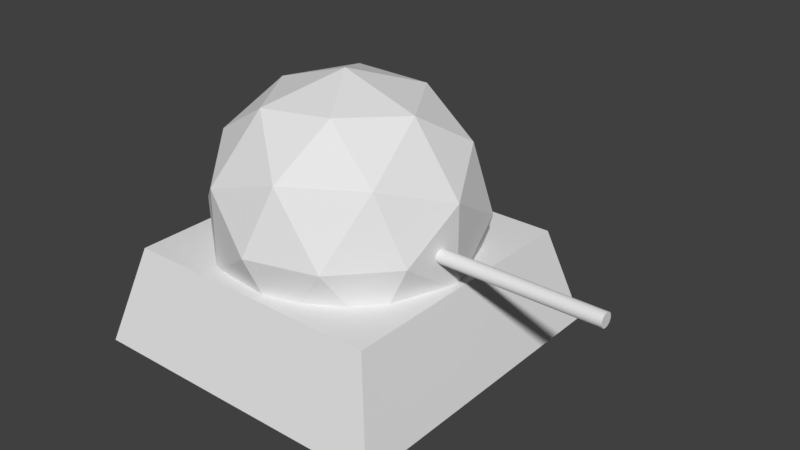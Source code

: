 # Source: turret.blend  (saved by Blender 2.78.0; exported with 4.5.12 LTS)
import bpy
from mathutils import Matrix  # noqa: F401  (used for matrix-valued properties, if any)

bpy.ops.wm.read_factory_settings(use_empty=True)
scene = bpy.context.scene
scene.name = 'Scene'

# ---- collections
col_collection_1 = bpy.data.collections.new('Collection 1'); scene.collection.children.link(col_collection_1)

# ---- materials (node trees are filled in below, after node groups)
mat_material = bpy.data.materials.new('Material')
mat_material.alpha_threshold = 0.0
mat_material.use_transparent_shadow = False
mat_material.roughness = 0.5
mat_material.line_color = (0.0, 0.0, 0.0, 1.0)

# ---- material node trees

# ---- world
world_world = bpy.data.worlds.new('World'); scene.world = world_world
world_world.color = (0.05088, 0.05088, 0.05088)
world_world.use_sun_shadow = False
world_world.sun_shadow_jitter_overblur = 0.0
world_world.cycles.sampling_method = 'MANUAL'

# ---- meshes
me_icosphere = bpy.data.meshes.new('Icosphere')
me_icosphere.from_pydata([(0.0, -3.576e-06, -1.0), (0.7236, -0.5257, -0.4472), (-0.2764, -0.8507, -0.4472), (-0.8944, -1.599e-06, -0.4472), (-0.2764, 0.8506, -0.4472), (0.7236, 0.5257, -0.4472), (0.2764, -0.8506, 0.4472), (-0.7236, -0.5257, 0.4472), (-0.7236, 0.5257, 0.4472), (0.2764, 0.8507, 0.4472), (0.8944, 1.599e-06, 0.4472), (0.0, 3.576e-06, 1.0), (-0.1625, -0.5, -0.8507), (0.4253, -0.309, -0.8507), (0.2629, -0.809, -0.5257), (0.8506, -1.88e-06, -0.5257), (0.4253, 0.309, -0.8507), (-0.5257, -3.042e-06, -0.8507), (-0.6882, -0.5, -0.5257), (-0.1625, 0.5, -0.8507), (-0.6882, 0.5, -0.5257), (0.2629, 0.809, -0.5257), (0.9511, -0.309, 1.105e-06), (0.9511, 0.309, -1.105e-06), (0.0, -1.0, 3.576e-06), (0.5878, -0.809, 2.893e-06), (-0.9511, -0.309, 1.105e-06), (-0.5878, -0.809, 2.893e-06), (-0.5878, 0.809, -2.893e-06), (-0.9511, 0.309, -1.105e-06), (0.5878, 0.809, -2.893e-06), (0.0, 1.0, -3.576e-06), (0.6882, -0.5, 0.5257), (-0.2629, -0.809, 0.5257), (-0.8506, 1.88e-06, 0.5257), (-0.2629, 0.809, 0.5257), (0.6882, 0.5, 0.5257), (0.1625, -0.5, 0.8507), (0.5257, 3.042e-06, 0.8507), (-0.4253, -0.309, 0.8507), (-0.4253, 0.309, 0.8507), (0.1625, 0.5, 0.8507), (2.128, -0.006404, 0.1006), (0.8643, -0.006404, 0.1006), (2.128, -0.01647, 0.1016), (0.8643, -0.01647, 0.1016), (2.128, -0.02615, 0.1046), (0.8643, -0.02615, 0.1046), (2.128, -0.03507, 0.1093), (0.8643, -0.03507, 0.1093), (2.128, -0.04288, 0.1157), (0.8643, -0.04288, 0.1157), (2.128, -0.0493, 0.1236), (0.8643, -0.0493, 0.1236), (2.128, -0.05407, 0.1325), (0.8643, -0.05407, 0.1325), (2.128, -0.057, 0.1422), (0.8643, -0.057, 0.1422), (2.128, -0.058, 0.1522), (0.8643, -0.058, 0.1522), (2.128, -0.057, 0.1623), (0.8643, -0.057, 0.1623), (2.128, -0.05407, 0.172), (0.8643, -0.05407, 0.172), (2.128, -0.0493, 0.1809), (0.8643, -0.0493, 0.1809), (2.128, -0.04288, 0.1887), (0.8643, -0.04288, 0.1887), (2.128, -0.03507, 0.1951), (0.8643, -0.03507, 0.1951), (2.128, -0.02615, 0.1999), (0.8643, -0.02615, 0.1999), (2.128, -0.01647, 0.2028), (0.8643, -0.01647, 0.2028), (2.128, -0.006404, 0.2038), (0.8643, -0.006404, 0.2038), (2.128, 0.003661, 0.2028), (0.8643, 0.003661, 0.2028), (2.128, 0.01334, 0.1999), (0.8643, 0.01334, 0.1999), (2.128, 0.02226, 0.1951), (0.8643, 0.02226, 0.1951), (2.128, 0.03008, 0.1887), (0.8643, 0.03008, 0.1887), (2.128, 0.03649, 0.1809), (0.8643, 0.03649, 0.1809), (2.128, 0.04126, 0.172), (0.8643, 0.04126, 0.172), (2.128, 0.0442, 0.1623), (0.8643, 0.0442, 0.1623), (2.128, 0.04519, 0.1522), (0.8643, 0.04519, 0.1522), (2.128, 0.0442, 0.1422), (0.8643, 0.0442, 0.1422), (2.128, 0.04126, 0.1325), (0.8643, 0.04126, 0.1325), (2.128, 0.03649, 0.1236), (0.8643, 0.03649, 0.1236), (2.128, 0.03008, 0.1157), (0.8643, 0.03008, 0.1157), (2.128, 0.02226, 0.1093), (0.8643, 0.02226, 0.1093), (2.128, 0.01334, 0.1046), (0.8643, 0.01334, 0.1046), (2.128, 0.003661, 0.1016), (0.8643, 0.003661, 0.1016)], [], [(0, 13, 12), (1, 13, 15), (0, 12, 17), (0, 17, 19), (0, 19, 16), (1, 15, 22), (2, 14, 24), (3, 18, 26), (4, 20, 28), (5, 21, 30), (1, 22, 25), (2, 24, 27), (3, 26, 29), (4, 28, 31), (5, 30, 23), (6, 32, 37), (7, 33, 39), (8, 34, 40), (9, 35, 41), (10, 36, 38), (38, 41, 11), (38, 36, 41), (36, 9, 41), (41, 40, 11), (41, 35, 40), (35, 8, 40), (40, 39, 11), (40, 34, 39), (34, 7, 39), (39, 37, 11), (39, 33, 37), (33, 6, 37), (37, 38, 11), (37, 32, 38), (32, 10, 38), (23, 36, 10), (23, 30, 36), (30, 9, 36), (31, 35, 9), (31, 28, 35), (28, 8, 35), (29, 34, 8), (29, 26, 34), (26, 7, 34), (27, 33, 7), (27, 24, 33), (24, 6, 33), (25, 32, 6), (25, 22, 32), (22, 10, 32), (30, 31, 9), (30, 21, 31), (21, 4, 31), (28, 29, 8), (28, 20, 29), (20, 3, 29), (26, 27, 7), (26, 18, 27), (18, 2, 27), (24, 25, 6), (24, 14, 25), (14, 1, 25), (22, 23, 10), (22, 15, 23), (15, 5, 23), (16, 21, 5), (16, 19, 21), (19, 4, 21), (19, 20, 4), (19, 17, 20), (17, 3, 20), (17, 18, 3), (17, 12, 18), (12, 2, 18), (15, 16, 5), (15, 13, 16), (13, 0, 16), (12, 14, 2), (12, 13, 14), (13, 1, 14), (42, 44, 45, 43), (44, 46, 47, 45), (46, 48, 49, 47), (48, 50, 51, 49), (50, 52, 53, 51), (52, 54, 55, 53), (54, 56, 57, 55), (56, 58, 59, 57), (58, 60, 61, 59), (60, 62, 63, 61), (62, 64, 65, 63), (64, 66, 67, 65), (66, 68, 69, 67), (68, 70, 71, 69), (70, 72, 73, 71), (72, 74, 75, 73), (74, 76, 77, 75), (76, 78, 79, 77), (78, 80, 81, 79), (80, 82, 83, 81), (82, 84, 85, 83), (84, 86, 87, 85), (86, 88, 89, 87), (88, 90, 91, 89), (90, 92, 93, 91), (92, 94, 95, 93), (94, 96, 97, 95), (96, 98, 99, 97), (98, 100, 101, 99), (100, 102, 103, 101), (45, 47, 49, 51, 53, 55, 57, 59, 61, 63, 65, 67, 69, 71, 73, 75, 77, 79, 81, 83, 85, 87, 89, 91, 93, 95, 97, 99, 101, 103, 105, 43), (102, 104, 105, 103), (104, 42, 43, 105), (42, 104, 102, 100, 98, 96, 94, 92, 90, 88, 86, 84, 82, 80, 78, 76, 74, 72, 70, 68, 66, 64, 62, 60, 58, 56, 54, 52, 50, 48, 46, 44)])
me_icosphere.use_remesh_preserve_volume = False
me_icosphere.use_remesh_preserve_attributes = False
me_icosphere.use_mirror_vertex_groups = False
me_icosphere.update()
me_cube = bpy.data.meshes.new('Cube')
me_cube.from_pydata([(1.2, -1.0, -1.2), (1.2, -1.0, 1.2), (-1.2, -1.0, 1.2), (-1.2, -1.0, -1.2), (1.0, -0.2648, -1.0), (1.0, -0.2648, 1.0), (-1.0, -0.2648, 1.0), (-1.0, -0.2648, -1.0)], [], [(0, 1, 2, 3), (4, 7, 6, 5), (0, 4, 5, 1), (1, 5, 6, 2), (2, 6, 7, 3), (4, 0, 3, 7)])
me_cube.materials.append(mat_material)
me_cube.use_remesh_preserve_volume = False
me_cube.use_remesh_preserve_attributes = False
me_cube.use_mirror_vertex_groups = False
me_cube.update()

# ---- objects
ob_turret = bpy.data.objects.new('Turret', me_icosphere)
ob_base = bpy.data.objects.new('Base', me_cube)

# ---- transforms, parenting, visibility, modifiers, constraints
ob_turret.location = (0.0, 0.0, 0.9556)
ob_turret.rotation_euler = (1.571, -0.0, 0.0)
ob_turret.lineart.crease_threshold = 0.0
ob_base.location = (0.0, 0.0, 0.9556)
ob_base.rotation_euler = (1.571, -0.0, 0.0)
ob_base.lock_rotations_4d = False
ob_base.empty_display_type = 'ARROWS'
ob_base.lineart.crease_threshold = 0.0

# ---- collection membership
col_collection_1.objects.link(ob_turret)
col_collection_1.objects.link(ob_base)

# ---- scene / render settings (as saved in the file)
scene.frame_start = 1; scene.frame_end = 250; scene.frame_set(1)
scene.render.engine = 'BLENDER_EEVEE_NEXT'
scene.render.resolution_percentage = 50
scene.render.dither_intensity = 0.0
scene.cycles.use_denoising = False
scene.cycles.samples = 128
scene.cycles.sampling_pattern = 'TABULATED_SOBOL'
scene.cycles.light_sampling_threshold = 0.0
scene.cycles.use_adaptive_sampling = False
scene.cycles.use_light_tree = False
scene.cycles.blur_glossy = 0.0
scene.cycles.sample_clamp_indirect = 0.0
scene.view_settings.view_transform = 'Standard'
bpy.context.view_layer.update()

# ---- added for rendering (the .blend has no active camera and no usable light): camera, sun
cam_auto = bpy.data.cameras.new('AutoCamera')
cam_auto.lens = 50.0
cam_auto.sensor_width = 36.0
cam_auto.clip_end = 1000.0
ob_auto_camera = bpy.data.objects.new('AutoCamera', cam_auto)
scene.collection.objects.link(ob_auto_camera)
ob_auto_camera.location = (4.68676, -5.06759, 4.334)
ob_auto_camera.rotation_euler = (1.09748, -7.21219e-08, 0.694738)
scene.camera = ob_auto_camera
light_auto_sun = bpy.data.lights.new('AutoSun', 'SUN')
light_auto_sun.energy = 3.0
light_auto_sun.angle = 0.0523599
ob_auto_sun = bpy.data.objects.new('AutoSun', light_auto_sun)
scene.collection.objects.link(ob_auto_sun)
ob_auto_sun.rotation_euler = (0.872665, 0.174533, 0.523599)
bpy.context.view_layer.update()
